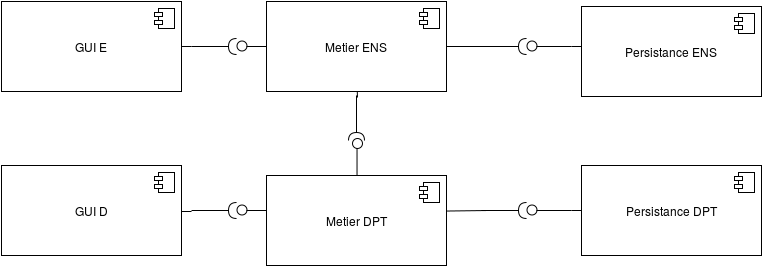

The diagram above was exported from draw.io. Its source (the exported page's mxGraphModel, read from the mxfile embedded in the PNG):
<mxGraphModel dx="1430" dy="717" grid="1" gridSize="10" guides="1" tooltips="1" connect="1" arrows="1" fold="1" page="1" pageScale="1" pageWidth="826" pageHeight="1169" math="0" shadow="0">
  <root>
    <mxCell id="0" />
    <mxCell id="1" parent="0" />
    <mxCell id="732b3f679a7bb9b1-16" style="edgeStyle=none;rounded=0;html=1;exitX=1;exitY=0.5;entryX=0.5;entryY=1;entryPerimeter=0;endArrow=none;endFill=0;jettySize=auto;orthogonalLoop=1;" edge="1" parent="1" target="2a95e9ed102b35c5-3">
      <mxGeometry relative="1" as="geometry">
        <mxPoint x="175" y="225" as="sourcePoint" />
      </mxGeometry>
    </mxCell>
    <mxCell id="2a95e9ed102b35c5-3" value="" style="shape=requires;direction=north;html=1;rotation=180;" vertex="1" parent="1">
      <mxGeometry x="200" y="215" width="50" height="20" as="geometry" />
    </mxCell>
    <mxCell id="732b3f679a7bb9b1-17" style="edgeStyle=none;rounded=0;html=1;exitX=1;exitY=0.5;entryX=0.5;entryY=0.94;entryPerimeter=0;endArrow=none;endFill=0;jettySize=auto;orthogonalLoop=1;" edge="1" parent="1" target="732b3f679a7bb9b1-6">
      <mxGeometry relative="1" as="geometry">
        <mxPoint x="420" y="225" as="sourcePoint" />
      </mxGeometry>
    </mxCell>
    <mxCell id="732b3f679a7bb9b1-24" style="edgeStyle=none;rounded=0;html=1;exitX=0.5;exitY=1;entryX=0.45;entryY=0.96;entryPerimeter=0;endArrow=none;endFill=0;jettySize=auto;orthogonalLoop=1;" edge="1" parent="1" target="732b3f679a7bb9b1-21">
      <mxGeometry relative="1" as="geometry">
        <mxPoint x="365" y="250" as="sourcePoint" />
      </mxGeometry>
    </mxCell>
    <mxCell id="732b3f679a7bb9b1-18" style="edgeStyle=none;rounded=0;html=1;exitX=0;exitY=0.5;entryX=0.5;entryY=1;entryPerimeter=0;endArrow=none;endFill=0;jettySize=auto;orthogonalLoop=1;" edge="1" parent="1" target="732b3f679a7bb9b1-7">
      <mxGeometry relative="1" as="geometry">
        <mxPoint x="640" y="225" as="sourcePoint" />
      </mxGeometry>
    </mxCell>
    <mxCell id="732b3f679a7bb9b1-15" style="edgeStyle=none;rounded=0;html=1;exitX=1;exitY=0.5;entryX=0.55;entryY=1;entryPerimeter=0;endArrow=none;endFill=0;jettySize=auto;orthogonalLoop=1;" edge="1" parent="1" target="732b3f679a7bb9b1-8">
      <mxGeometry relative="1" as="geometry">
        <mxPoint x="175" y="390" as="sourcePoint" />
      </mxGeometry>
    </mxCell>
    <mxCell id="732b3f679a7bb9b1-13" style="edgeStyle=none;rounded=0;html=1;exitX=1;exitY=0.5;entryX=0.5;entryY=0.86;entryPerimeter=0;endArrow=none;endFill=0;jettySize=auto;orthogonalLoop=1;" edge="1" parent="1" target="732b3f679a7bb9b1-10">
      <mxGeometry relative="1" as="geometry">
        <mxPoint x="420" y="390" as="sourcePoint" />
      </mxGeometry>
    </mxCell>
    <mxCell id="732b3f679a7bb9b1-14" style="edgeStyle=none;rounded=0;html=1;exitX=0;exitY=0.5;entryX=0.5;entryY=1;entryPerimeter=0;endArrow=none;endFill=0;jettySize=auto;orthogonalLoop=1;" edge="1" parent="1" target="732b3f679a7bb9b1-9">
      <mxGeometry relative="1" as="geometry">
        <mxPoint x="310" y="390" as="sourcePoint" />
      </mxGeometry>
    </mxCell>
    <mxCell id="732b3f679a7bb9b1-23" style="edgeStyle=none;rounded=0;html=1;exitX=0.5;exitY=0;entryX=0.5;entryY=1;entryPerimeter=0;endArrow=none;endFill=0;jettySize=auto;orthogonalLoop=1;" edge="1" parent="1" target="732b3f679a7bb9b1-22">
      <mxGeometry relative="1" as="geometry">
        <mxPoint x="365" y="365" as="sourcePoint" />
      </mxGeometry>
    </mxCell>
    <mxCell id="732b3f679a7bb9b1-19" style="edgeStyle=none;rounded=0;html=1;exitX=0.5;exitY=1;exitPerimeter=0;entryX=0;entryY=0.5;endArrow=none;endFill=0;jettySize=auto;orthogonalLoop=1;" edge="1" parent="1" source="2a95e9ed102b35c5-18">
      <mxGeometry relative="1" as="geometry">
        <mxPoint x="310" y="225" as="targetPoint" />
      </mxGeometry>
    </mxCell>
    <mxCell id="2a95e9ed102b35c5-18" value="" style="shape=lollipop;direction=south;html=1;rotation=180;" vertex="1" parent="1">
      <mxGeometry x="245" y="220" width="45" height="10" as="geometry" />
    </mxCell>
    <mxCell id="732b3f679a7bb9b1-6" value="" style="shape=requires;direction=north;html=1;rotation=180;" vertex="1" parent="1">
      <mxGeometry x="490" y="215" width="50" height="20" as="geometry" />
    </mxCell>
    <mxCell id="732b3f679a7bb9b1-7" value="" style="shape=lollipop;direction=south;html=1;rotation=180;" vertex="1" parent="1">
      <mxGeometry x="535" y="220" width="45" height="10" as="geometry" />
    </mxCell>
    <mxCell id="732b3f679a7bb9b1-8" value="" style="shape=requires;direction=north;html=1;rotation=180;" vertex="1" parent="1">
      <mxGeometry x="200" y="379" width="50" height="20" as="geometry" />
    </mxCell>
    <mxCell id="732b3f679a7bb9b1-9" value="" style="shape=lollipop;direction=south;html=1;rotation=180;" vertex="1" parent="1">
      <mxGeometry x="245" y="384" width="45" height="10" as="geometry" />
    </mxCell>
    <mxCell id="732b3f679a7bb9b1-10" value="" style="shape=requires;direction=north;html=1;rotation=180;" vertex="1" parent="1">
      <mxGeometry x="490" y="379" width="50" height="20" as="geometry" />
    </mxCell>
    <mxCell id="732b3f679a7bb9b1-12" style="rounded=0;html=1;exitX=0.5;exitY=1;exitPerimeter=0;jettySize=auto;orthogonalLoop=1;endArrow=none;endFill=0;" edge="1" parent="1" source="732b3f679a7bb9b1-11">
      <mxGeometry relative="1" as="geometry">
        <mxPoint x="640" y="389" as="targetPoint" />
      </mxGeometry>
    </mxCell>
    <mxCell id="732b3f679a7bb9b1-11" value="" style="shape=lollipop;direction=south;html=1;rotation=180;" vertex="1" parent="1">
      <mxGeometry x="535" y="384" width="45" height="10" as="geometry" />
    </mxCell>
    <mxCell id="732b3f679a7bb9b1-21" value="" style="shape=requires;direction=north;html=1;rotation=-90;" vertex="1" parent="1">
      <mxGeometry x="340" y="289" width="50" height="20" as="geometry" />
    </mxCell>
    <mxCell id="732b3f679a7bb9b1-22" value="" style="shape=lollipop;direction=south;html=1;rotation=-90;" vertex="1" parent="1">
      <mxGeometry x="343" y="334" width="45" height="10" as="geometry" />
    </mxCell>
    <mxCell id="732b3f679a7bb9b1-25" value="GUI E" style="html=1;" vertex="1" parent="1">
      <mxGeometry x="10" y="180" width="180" height="90" as="geometry" />
    </mxCell>
    <mxCell id="732b3f679a7bb9b1-26" value="" style="shape=component;jettyWidth=8;jettyHeight=4;" vertex="1" parent="732b3f679a7bb9b1-25">
      <mxGeometry x="1" width="20" height="20" relative="1" as="geometry">
        <mxPoint x="-27" y="7" as="offset" />
      </mxGeometry>
    </mxCell>
    <mxCell id="732b3f679a7bb9b1-27" value="Metier DPT&lt;br&gt;" style="html=1;" vertex="1" parent="1">
      <mxGeometry x="275" y="354" width="180" height="90" as="geometry" />
    </mxCell>
    <mxCell id="732b3f679a7bb9b1-28" value="" style="shape=component;jettyWidth=8;jettyHeight=4;" vertex="1" parent="732b3f679a7bb9b1-27">
      <mxGeometry x="1" width="20" height="20" relative="1" as="geometry">
        <mxPoint x="-27" y="7" as="offset" />
      </mxGeometry>
    </mxCell>
    <mxCell id="732b3f679a7bb9b1-29" value="Metier ENS&lt;br&gt;" style="html=1;" vertex="1" parent="1">
      <mxGeometry x="275" y="180" width="180" height="90" as="geometry" />
    </mxCell>
    <mxCell id="732b3f679a7bb9b1-30" value="" style="shape=component;jettyWidth=8;jettyHeight=4;" vertex="1" parent="732b3f679a7bb9b1-29">
      <mxGeometry x="1" width="20" height="20" relative="1" as="geometry">
        <mxPoint x="-27" y="7" as="offset" />
      </mxGeometry>
    </mxCell>
    <mxCell id="732b3f679a7bb9b1-31" value="Persistance DPT&lt;br&gt;" style="html=1;" vertex="1" parent="1">
      <mxGeometry x="590" y="344" width="180" height="90" as="geometry" />
    </mxCell>
    <mxCell id="732b3f679a7bb9b1-32" value="" style="shape=component;jettyWidth=8;jettyHeight=4;" vertex="1" parent="732b3f679a7bb9b1-31">
      <mxGeometry x="1" width="20" height="20" relative="1" as="geometry">
        <mxPoint x="-27" y="7" as="offset" />
      </mxGeometry>
    </mxCell>
    <mxCell id="732b3f679a7bb9b1-33" value="Persistance ENS&lt;br&gt;" style="html=1;" vertex="1" parent="1">
      <mxGeometry x="590" y="185" width="180" height="90" as="geometry" />
    </mxCell>
    <mxCell id="732b3f679a7bb9b1-34" value="" style="shape=component;jettyWidth=8;jettyHeight=4;" vertex="1" parent="732b3f679a7bb9b1-33">
      <mxGeometry x="1" width="20" height="20" relative="1" as="geometry">
        <mxPoint x="-27" y="7" as="offset" />
      </mxGeometry>
    </mxCell>
    <mxCell id="732b3f679a7bb9b1-35" value="GUI D&lt;br&gt;" style="html=1;" vertex="1" parent="1">
      <mxGeometry x="10" y="344" width="180" height="90" as="geometry" />
    </mxCell>
    <mxCell id="732b3f679a7bb9b1-36" value="" style="shape=component;jettyWidth=8;jettyHeight=4;" vertex="1" parent="732b3f679a7bb9b1-35">
      <mxGeometry x="1" width="20" height="20" relative="1" as="geometry">
        <mxPoint x="-27" y="7" as="offset" />
      </mxGeometry>
    </mxCell>
  </root>
</mxGraphModel>